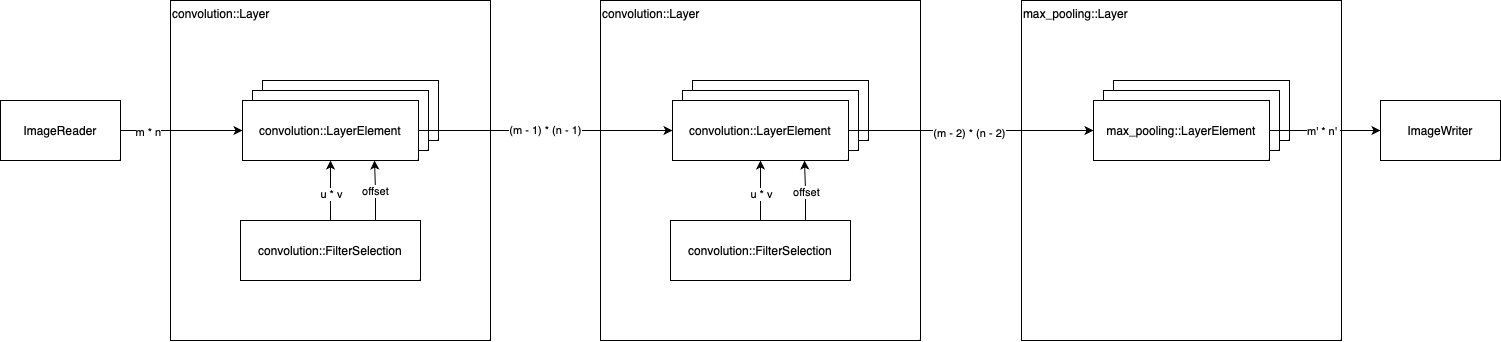

The diagram above was exported from draw.io. Its source (the exported page's mxGraphModel, read from the mxfile embedded in the PNG):
<mxGraphModel dx="1735" dy="1176" grid="1" gridSize="10" guides="1" tooltips="1" connect="1" arrows="1" fold="1" page="1" pageScale="1" pageWidth="827" pageHeight="1169" math="0" shadow="0">
  <root>
    <mxCell id="0" />
    <mxCell id="1" parent="0" />
    <mxCell id="HDMh-oXKYMvLFCXhhsDX-1" value="ImageReader" style="rounded=0;whiteSpace=wrap;html=1;" parent="1" vertex="1">
      <mxGeometry x="60" y="250" width="120" height="60" as="geometry" />
    </mxCell>
    <mxCell id="HDMh-oXKYMvLFCXhhsDX-2" value="ImageWriter" style="rounded=0;whiteSpace=wrap;html=1;" parent="1" vertex="1">
      <mxGeometry x="1440" y="250" width="120" height="60" as="geometry" />
    </mxCell>
    <mxCell id="4xmYkNosZRxGP3_8BmRe-4" value="" style="group" vertex="1" connectable="0" parent="1">
      <mxGeometry x="230" y="150" width="320" height="340" as="geometry" />
    </mxCell>
    <mxCell id="HDMh-oXKYMvLFCXhhsDX-3" value="convolution::Layer" style="rounded=0;whiteSpace=wrap;html=1;align=left;verticalAlign=top;" parent="4xmYkNosZRxGP3_8BmRe-4" vertex="1">
      <mxGeometry width="320" height="340" as="geometry" />
    </mxCell>
    <mxCell id="4xmYkNosZRxGP3_8BmRe-30" style="edgeStyle=orthogonalEdgeStyle;rounded=0;orthogonalLoop=1;jettySize=auto;html=1;exitX=0.75;exitY=0;exitDx=0;exitDy=0;entryX=0.75;entryY=1;entryDx=0;entryDy=0;" edge="1" parent="4xmYkNosZRxGP3_8BmRe-4" source="HDMh-oXKYMvLFCXhhsDX-8" target="HDMh-oXKYMvLFCXhhsDX-6">
      <mxGeometry relative="1" as="geometry" />
    </mxCell>
    <mxCell id="4xmYkNosZRxGP3_8BmRe-31" value="offset" style="edgeLabel;html=1;align=center;verticalAlign=middle;resizable=0;points=[];" vertex="1" connectable="0" parent="4xmYkNosZRxGP3_8BmRe-30">
      <mxGeometry x="0.0169" relative="1" as="geometry">
        <mxPoint as="offset" />
      </mxGeometry>
    </mxCell>
    <mxCell id="HDMh-oXKYMvLFCXhhsDX-8" value="convolution::FilterSelection" style="rounded=0;whiteSpace=wrap;html=1;" parent="4xmYkNosZRxGP3_8BmRe-4" vertex="1">
      <mxGeometry x="70" y="220" width="180" height="60" as="geometry" />
    </mxCell>
    <mxCell id="HDMh-oXKYMvLFCXhhsDX-7" value="" style="group" parent="4xmYkNosZRxGP3_8BmRe-4" vertex="1" connectable="0">
      <mxGeometry x="72" y="80" width="196" height="80" as="geometry" />
    </mxCell>
    <mxCell id="HDMh-oXKYMvLFCXhhsDX-4" value="Convolution::LayerElement" style="rounded=0;whiteSpace=wrap;html=1;" parent="HDMh-oXKYMvLFCXhhsDX-7" vertex="1">
      <mxGeometry x="20" width="176" height="60" as="geometry" />
    </mxCell>
    <mxCell id="HDMh-oXKYMvLFCXhhsDX-5" value="Convolution::LayerElement" style="rounded=0;whiteSpace=wrap;html=1;" parent="HDMh-oXKYMvLFCXhhsDX-7" vertex="1">
      <mxGeometry x="10" y="10" width="176" height="60" as="geometry" />
    </mxCell>
    <mxCell id="HDMh-oXKYMvLFCXhhsDX-6" value="convolution::LayerElement" style="rounded=0;whiteSpace=wrap;html=1;" parent="HDMh-oXKYMvLFCXhhsDX-7" vertex="1">
      <mxGeometry y="20" width="176" height="60" as="geometry" />
    </mxCell>
    <mxCell id="HDMh-oXKYMvLFCXhhsDX-9" style="edgeStyle=orthogonalEdgeStyle;rounded=0;orthogonalLoop=1;jettySize=auto;html=1;" parent="4xmYkNosZRxGP3_8BmRe-4" source="HDMh-oXKYMvLFCXhhsDX-8" target="HDMh-oXKYMvLFCXhhsDX-6" edge="1">
      <mxGeometry relative="1" as="geometry" />
    </mxCell>
    <mxCell id="4xmYkNosZRxGP3_8BmRe-6" value="u * v" style="edgeLabel;html=1;align=center;verticalAlign=middle;resizable=0;points=[];" vertex="1" connectable="0" parent="HDMh-oXKYMvLFCXhhsDX-9">
      <mxGeometry x="-0.0719" relative="1" as="geometry">
        <mxPoint as="offset" />
      </mxGeometry>
    </mxCell>
    <mxCell id="4xmYkNosZRxGP3_8BmRe-1" style="edgeStyle=orthogonalEdgeStyle;rounded=0;orthogonalLoop=1;jettySize=auto;html=1;" edge="1" parent="1" source="HDMh-oXKYMvLFCXhhsDX-1" target="HDMh-oXKYMvLFCXhhsDX-6">
      <mxGeometry relative="1" as="geometry" />
    </mxCell>
    <mxCell id="4xmYkNosZRxGP3_8BmRe-5" value="m * n" style="edgeLabel;html=1;align=center;verticalAlign=middle;resizable=0;points=[];" vertex="1" connectable="0" parent="4xmYkNosZRxGP3_8BmRe-1">
      <mxGeometry x="-0.5651" y="-1" relative="1" as="geometry">
        <mxPoint as="offset" />
      </mxGeometry>
    </mxCell>
    <mxCell id="4xmYkNosZRxGP3_8BmRe-7" value="" style="group" vertex="1" connectable="0" parent="1">
      <mxGeometry x="660" y="150" width="320" height="340" as="geometry" />
    </mxCell>
    <mxCell id="4xmYkNosZRxGP3_8BmRe-8" value="convolution::Layer" style="rounded=0;whiteSpace=wrap;html=1;align=left;verticalAlign=top;" vertex="1" parent="4xmYkNosZRxGP3_8BmRe-7">
      <mxGeometry width="320" height="340" as="geometry" />
    </mxCell>
    <mxCell id="4xmYkNosZRxGP3_8BmRe-32" style="edgeStyle=orthogonalEdgeStyle;rounded=0;orthogonalLoop=1;jettySize=auto;html=1;exitX=0.75;exitY=0;exitDx=0;exitDy=0;entryX=0.75;entryY=1;entryDx=0;entryDy=0;" edge="1" parent="4xmYkNosZRxGP3_8BmRe-7" source="4xmYkNosZRxGP3_8BmRe-9" target="4xmYkNosZRxGP3_8BmRe-13">
      <mxGeometry relative="1" as="geometry" />
    </mxCell>
    <mxCell id="4xmYkNosZRxGP3_8BmRe-33" value="offset" style="edgeLabel;html=1;align=center;verticalAlign=middle;resizable=0;points=[];" vertex="1" connectable="0" parent="4xmYkNosZRxGP3_8BmRe-32">
      <mxGeometry x="-0.0606" relative="1" as="geometry">
        <mxPoint as="offset" />
      </mxGeometry>
    </mxCell>
    <mxCell id="4xmYkNosZRxGP3_8BmRe-9" value="convolution::FilterSelection" style="rounded=0;whiteSpace=wrap;html=1;" vertex="1" parent="4xmYkNosZRxGP3_8BmRe-7">
      <mxGeometry x="70" y="220" width="180" height="60" as="geometry" />
    </mxCell>
    <mxCell id="4xmYkNosZRxGP3_8BmRe-10" value="" style="group" vertex="1" connectable="0" parent="4xmYkNosZRxGP3_8BmRe-7">
      <mxGeometry x="72" y="80" width="196" height="80" as="geometry" />
    </mxCell>
    <mxCell id="4xmYkNosZRxGP3_8BmRe-11" value="Convolution::LayerElement" style="rounded=0;whiteSpace=wrap;html=1;" vertex="1" parent="4xmYkNosZRxGP3_8BmRe-10">
      <mxGeometry x="20" width="176" height="60" as="geometry" />
    </mxCell>
    <mxCell id="4xmYkNosZRxGP3_8BmRe-12" value="Convolution::LayerElement" style="rounded=0;whiteSpace=wrap;html=1;" vertex="1" parent="4xmYkNosZRxGP3_8BmRe-10">
      <mxGeometry x="10" y="10" width="176" height="60" as="geometry" />
    </mxCell>
    <mxCell id="4xmYkNosZRxGP3_8BmRe-13" value="convolution::LayerElement" style="rounded=0;whiteSpace=wrap;html=1;" vertex="1" parent="4xmYkNosZRxGP3_8BmRe-10">
      <mxGeometry y="20" width="176" height="60" as="geometry" />
    </mxCell>
    <mxCell id="4xmYkNosZRxGP3_8BmRe-14" style="edgeStyle=orthogonalEdgeStyle;rounded=0;orthogonalLoop=1;jettySize=auto;html=1;" edge="1" parent="4xmYkNosZRxGP3_8BmRe-7" source="4xmYkNosZRxGP3_8BmRe-9" target="4xmYkNosZRxGP3_8BmRe-13">
      <mxGeometry relative="1" as="geometry" />
    </mxCell>
    <mxCell id="4xmYkNosZRxGP3_8BmRe-15" value="u * v" style="edgeLabel;html=1;align=center;verticalAlign=middle;resizable=0;points=[];" vertex="1" connectable="0" parent="4xmYkNosZRxGP3_8BmRe-14">
      <mxGeometry x="-0.0719" relative="1" as="geometry">
        <mxPoint as="offset" />
      </mxGeometry>
    </mxCell>
    <mxCell id="4xmYkNosZRxGP3_8BmRe-16" value="(m - 1) * (n - 1)" style="edgeStyle=orthogonalEdgeStyle;rounded=0;orthogonalLoop=1;jettySize=auto;html=1;" edge="1" parent="1" source="HDMh-oXKYMvLFCXhhsDX-6" target="4xmYkNosZRxGP3_8BmRe-13">
      <mxGeometry relative="1" as="geometry" />
    </mxCell>
    <mxCell id="4xmYkNosZRxGP3_8BmRe-17" value="" style="group" vertex="1" connectable="0" parent="1">
      <mxGeometry x="1081" y="150" width="320" height="340" as="geometry" />
    </mxCell>
    <mxCell id="4xmYkNosZRxGP3_8BmRe-18" value="max_pooling::Layer" style="rounded=0;whiteSpace=wrap;html=1;align=left;verticalAlign=top;" vertex="1" parent="4xmYkNosZRxGP3_8BmRe-17">
      <mxGeometry width="320" height="340" as="geometry" />
    </mxCell>
    <mxCell id="4xmYkNosZRxGP3_8BmRe-20" value="" style="group" vertex="1" connectable="0" parent="4xmYkNosZRxGP3_8BmRe-17">
      <mxGeometry x="72" y="80" width="196" height="80" as="geometry" />
    </mxCell>
    <mxCell id="4xmYkNosZRxGP3_8BmRe-21" value="Convolution::LayerElement" style="rounded=0;whiteSpace=wrap;html=1;" vertex="1" parent="4xmYkNosZRxGP3_8BmRe-20">
      <mxGeometry x="20" width="176" height="60" as="geometry" />
    </mxCell>
    <mxCell id="4xmYkNosZRxGP3_8BmRe-22" value="Convolution::LayerElement" style="rounded=0;whiteSpace=wrap;html=1;" vertex="1" parent="4xmYkNosZRxGP3_8BmRe-20">
      <mxGeometry x="10" y="10" width="176" height="60" as="geometry" />
    </mxCell>
    <mxCell id="4xmYkNosZRxGP3_8BmRe-23" value="max_pooling::LayerElement" style="rounded=0;whiteSpace=wrap;html=1;" vertex="1" parent="4xmYkNosZRxGP3_8BmRe-20">
      <mxGeometry y="20" width="176" height="60" as="geometry" />
    </mxCell>
    <mxCell id="4xmYkNosZRxGP3_8BmRe-27" style="edgeStyle=orthogonalEdgeStyle;rounded=0;orthogonalLoop=1;jettySize=auto;html=1;exitX=1;exitY=0.5;exitDx=0;exitDy=0;entryX=0;entryY=0.5;entryDx=0;entryDy=0;" edge="1" parent="1" source="4xmYkNosZRxGP3_8BmRe-13" target="4xmYkNosZRxGP3_8BmRe-23">
      <mxGeometry relative="1" as="geometry" />
    </mxCell>
    <mxCell id="4xmYkNosZRxGP3_8BmRe-28" value="(m - 2) * (n - 2)" style="edgeLabel;html=1;align=center;verticalAlign=middle;resizable=0;points=[];" vertex="1" connectable="0" parent="4xmYkNosZRxGP3_8BmRe-27">
      <mxGeometry x="-0.0238" y="-2" relative="1" as="geometry">
        <mxPoint as="offset" />
      </mxGeometry>
    </mxCell>
    <mxCell id="4xmYkNosZRxGP3_8BmRe-34" style="edgeStyle=orthogonalEdgeStyle;rounded=0;orthogonalLoop=1;jettySize=auto;html=1;" edge="1" parent="1" source="4xmYkNosZRxGP3_8BmRe-23" target="HDMh-oXKYMvLFCXhhsDX-2">
      <mxGeometry relative="1" as="geometry" />
    </mxCell>
    <mxCell id="4xmYkNosZRxGP3_8BmRe-35" value="m' * n'&amp;nbsp;" style="edgeLabel;html=1;align=center;verticalAlign=middle;resizable=0;points=[];" vertex="1" connectable="0" parent="4xmYkNosZRxGP3_8BmRe-34">
      <mxGeometry x="-0.0569" relative="1" as="geometry">
        <mxPoint as="offset" />
      </mxGeometry>
    </mxCell>
  </root>
</mxGraphModel>